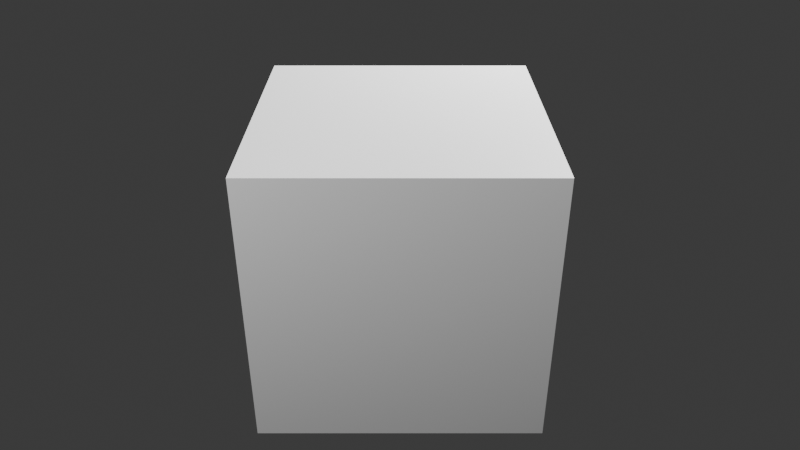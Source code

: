 # Source: 00_StartUpFile.blend  (saved by Blender 4.2.66; exported with 4.5.12 LTS)
import bpy
from mathutils import Matrix  # noqa: F401  (used for matrix-valued properties, if any)

bpy.ops.wm.read_factory_settings(use_empty=True)
scene = bpy.context.scene
scene.name = 'Scene'

# ---- collections
col_collection = bpy.data.collections.new('Collection'); scene.collection.children.link(col_collection)

# ---- materials (node trees are filled in below, after node groups)
mat_material = bpy.data.materials.new('Material')
mat_material.alpha_threshold = 0.0
mat_material.roughness = 0.5
mat_material.line_color = (0.0, 0.0, 0.0, 1.0)

# ---- material node trees
mat_material.use_nodes = True; mat_material.node_tree.nodes.clear()
_N = mat_material.node_tree.nodes; _L = mat_material.node_tree.links
n0 = _N.new('ShaderNodeOutputMaterial'); n0.name = 'Material Output'; n0.location = (300, 300)
n1 = _N.new('ShaderNodeBsdfPrincipled'); n1.name = 'Principled BSDF'; n1.location = (10, 300)
n1.inputs[3].default_value = 1.45
_L.new(n1.outputs[0], n0.inputs[0])
n0.is_active_output = True

# ---- world
world_world = bpy.data.worlds.new('World'); scene.world = world_world
world_world.use_nodes = True; world_world.node_tree.nodes.clear()
_N = world_world.node_tree.nodes; _L = world_world.node_tree.links
n0 = _N.new('ShaderNodeOutputWorld'); n0.name = 'World Output'; n0.location = (300, 300)
n1 = _N.new('ShaderNodeBackground'); n1.name = 'Background'; n1.location = (10, 300)
n1.inputs[0].default_value = (0.05088, 0.05088, 0.05088, 1.0)
_L.new(n1.outputs[0], n0.inputs[0])
n0.is_active_output = True
world_world.color = (0.05088, 0.05088, 0.05088)
world_world.sun_shadow_jitter_overblur = 0.0

# ---- cameras
cam_camera = bpy.data.cameras.new('Camera')
cam_camera.clip_end = 100.0
cam_camera.lens = 35.0
cam_camera.ortho_scale = 7.314

# ---- lights
light_key_light = bpy.data.lights.new('Key Light', 'AREA')
light_key_light.energy = 1000.0
light_key_light.shadow_soft_size = 2.0
light_key_light.shape = 'RECTANGLE'
light_key_light.size = 0.1
light_key_light.size_y = 0.1
light_fill_light = bpy.data.lights.new('Fill_Light', 'POINT')
light_fill_light.energy = 300.0
light_spot = bpy.data.lights.new('Spot', 'SPOT')
light_spot.energy = 500.0

# ---- meshes
me_cube = bpy.data.meshes.new('Cube')
me_cube.from_pydata([(1.0, 1.0, 1.0), (1.0, 1.0, -1.0), (1.0, -1.0, 1.0), (1.0, -1.0, -1.0), (-1.0, 1.0, 1.0), (-1.0, 1.0, -1.0), (-1.0, -1.0, 1.0), (-1.0, -1.0, -1.0)], [], [(0, 4, 6, 2), (3, 2, 6, 7), (7, 6, 4, 5), (5, 1, 3, 7), (1, 0, 2, 3), (5, 4, 0, 1)])
_uv = me_cube.uv_layers.new(name='UVMap')
_uv.uv.foreach_set('vector', [0.625, 0.5, 0.875, 0.5, 0.875, 0.75, 0.625, 0.75, 0.375, 0.75, 0.625, 0.75, 0.625, 1.0, 0.375, 1.0, 0.375, 0.0, 0.625, 0.0, 0.625, 0.25, 0.375, 0.25, 0.125, 0.5, 0.375, 0.5, 0.375, 0.75, 0.125, 0.75, 0.375, 0.5, 0.625, 0.5, 0.625, 0.75, 0.375, 0.75, 0.375, 0.25, 0.625, 0.25, 0.625, 0.5, 0.375, 0.5])
me_cube.materials.append(mat_material)
me_cube.use_mirror_vertex_groups = False
me_cube.update()

# ---- objects
ob_cube = bpy.data.objects.new('Cube', me_cube)
ob_key_light = bpy.data.objects.new('Key_Light', light_key_light)
ob_camera = bpy.data.objects.new('Camera', cam_camera)
ob_fill_light = bpy.data.objects.new('Fill_Light', light_fill_light)
ob_spot = bpy.data.objects.new('Spot', light_spot)

# ---- transforms, parenting, visibility, modifiers, constraints
ob_cube.location = (0.0, 0.0, 0.0)
ob_cube.lock_rotations_4d = False
ob_cube.empty_display_type = 'ARROWS'
ob_cube.lineart.crease_threshold = 0.0
ob_key_light.location = (3.0, 3.0, 5.0)
ob_key_light.rotation_euler = (0.6503, 0.05522, 1.866)
ob_key_light.lock_rotations_4d = False
ob_key_light.empty_display_type = 'ARROWS'
ob_key_light.color = (0.0, 0.0, 0.0, 0.0)
ob_key_light.lineart.crease_threshold = 0.0
ob_camera.location = (0.0, -5.0, 3.0)
ob_camera.rotation_euler = (1.047, 0.0, 0.0)
ob_camera.lock_rotations_4d = False
ob_camera.empty_display_type = 'ARROWS'
ob_camera.color = (0.0, 0.0, 0.0, 0.0)
ob_camera.display_type = 'WIRE'
ob_camera.lineart.crease_threshold = 0.0
ob_fill_light.location = (-3.0, -3.0, 3.0)
ob_spot.location = (0.0, -5.0, 5.0)
ob_spot.rotation_euler = (0.7854, 0.0, 0.0)

# ---- collection membership
col_collection.objects.link(ob_cube)
col_collection.objects.link(ob_key_light)
col_collection.objects.link(ob_camera)
col_collection.objects.link(ob_fill_light)
col_collection.objects.link(ob_spot)

# ---- scene / render settings (as saved in the file)
scene.camera = ob_camera
scene.frame_start = 1; scene.frame_end = 250; scene.frame_set(1)
scene.render.engine = 'BLENDER_EEVEE_NEXT'
bpy.context.view_layer.update()
